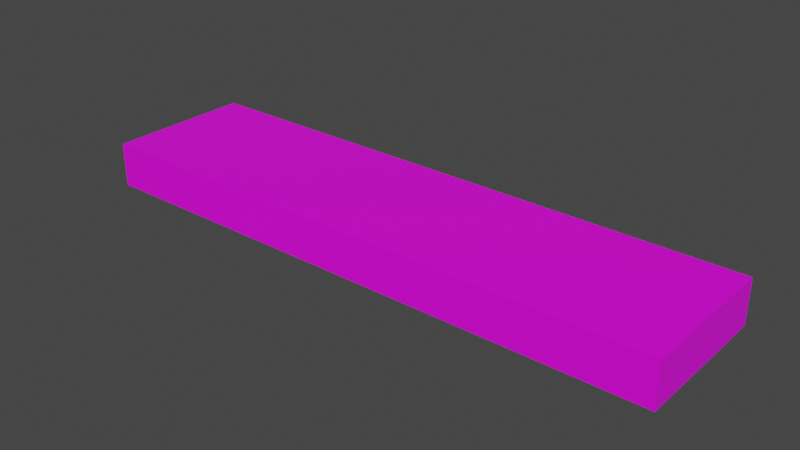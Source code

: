 # Source: Plank.blend  (saved by Blender 3.3.6; exported with 4.5.12 LTS)
import bpy
from mathutils import Matrix  # noqa: F401  (used for matrix-valued properties, if any)

bpy.ops.wm.read_factory_settings(use_empty=True)
scene = bpy.context.scene
scene.name = 'Scene'

# ---- collections
col_collection = bpy.data.collections.new('Collection'); scene.collection.children.link(col_collection)

# ---- images (referenced by path relative to the original .blend; pixels are not part of the script)
import os
ASSET_DIR = os.environ.get("B2B_ASSET_DIR", "")  # directory of the original .blend (textures are referenced by path, not embedded)
HERE = os.path.dirname(os.path.abspath(__file__))  # packed textures are extracted next to this script under _unpacked/

def load_image(name, relpath, width, height, colorspace="sRGB"):
    """Load a texture the original file referenced (path relative to the .blend, or extracted next to this script)."""
    p = next((c for c in (os.path.join(HERE, relpath), os.path.join(ASSET_DIR, relpath)) if relpath and os.path.exists(c)), "")
    if p:
        img = bpy.data.images.load(p, check_existing=True)
        img.name = name
    else:  # same state as the original file: an image datablock whose file is absent (Cycles renders it pink)
        img = bpy.data.images.new(name, width, height)
        img.source = "FILE"
        img.filepath = "//" + (relpath or name)
    img.colorspace_settings.name = colorspace
    return img
img_blender_palette_png_001 = load_image('Blender Palette.png.001', 'Blender Palette.png', 1024, 1024, 'sRGB')

# ---- materials (node trees are filled in below, after node groups)
mat_material = bpy.data.materials.new('Material')
mat_material.use_transparent_shadow = False

# ---- material node trees
mat_material.use_nodes = True; mat_material.node_tree.nodes.clear()
_N = mat_material.node_tree.nodes; _L = mat_material.node_tree.links
n0 = _N.new('ShaderNodeBsdfPrincipled'); n0.name = 'Principled BSDF'; n0.location = (10, 300)
n0.distribution = 'GGX'
n0.subsurface_method = 'RANDOM_WALK_SKIN'
n0.inputs[3].default_value = 1.45
n0.inputs[27].default_value = (0.0, 0.0, 0.0, 1.0)
n0.inputs[28].default_value = 1.0
n1 = _N.new('ShaderNodeOutputMaterial'); n1.name = 'Material Output'; n1.location = (300, 300)
n2 = _N.new('ShaderNodeTexImage'); n2.name = 'Image Texture'; n2.location = (-330, 212)
n2.image = img_blender_palette_png_001
n2.interpolation = 'Closest'
_L.new(n0.outputs[0], n1.inputs[0])
_L.new(n2.outputs[0], n0.inputs[0])
n1.is_active_output = True

# ---- world
world_world = bpy.data.worlds.new('World'); scene.world = world_world
world_world.use_nodes = True; world_world.node_tree.nodes.clear()
_N = world_world.node_tree.nodes; _L = world_world.node_tree.links
n0 = _N.new('ShaderNodeOutputWorld'); n0.name = 'World Output'; n0.location = (300, 300)
n1 = _N.new('ShaderNodeBackground'); n1.name = 'Background'; n1.location = (10, 300)
n1.inputs[0].default_value = (0.05088, 0.05088, 0.05088, 1.0)
_L.new(n1.outputs[0], n0.inputs[0])
n0.is_active_output = True
world_world.color = (0.05088, 0.05088, 0.05088)
world_world.use_sun_shadow = False
world_world.sun_shadow_jitter_overblur = 0.0

# ---- meshes
me_cube = bpy.data.meshes.new('Cube')
me_cube.from_pydata([(-1.0, -0.25, -0.075), (-1.0, -0.25, 0.075), (-1.0, 0.25, -0.075), (-1.0, 0.25, 0.075), (1.0, -0.25, -0.075), (1.0, -0.25, 0.075), (1.0, 0.25, -0.075), (1.0, 0.25, 0.075)], [], [(0, 1, 3, 2), (2, 3, 7, 6), (6, 7, 5, 4), (4, 5, 1, 0), (2, 6, 4, 0), (7, 3, 1, 5)])
_uv = me_cube.uv_layers.new(name='UVMap')
_uv.uv.foreach_set('vector', [0.6889, 0.5331, 0.7018, 0.5331, 0.7018, 0.546, 0.6889, 0.546, 0.6889, 0.546, 0.7018, 0.546, 0.7018, 0.5589, 0.6889, 0.5589, 0.6889, 0.5589, 0.7018, 0.5589, 0.7018, 0.5718, 0.6889, 0.5718, 0.6889, 0.5718, 0.7018, 0.5718, 0.7018, 0.5847, 0.6889, 0.5847, 0.676, 0.5589, 0.6889, 0.5589, 0.6889, 0.5718, 0.676, 0.5718, 0.7018, 0.5589, 0.7147, 0.5589, 0.7147, 0.5718, 0.7018, 0.5718])
me_cube.materials.append(mat_material)
me_cube.update()

# ---- objects
ob_plank = bpy.data.objects.new('Plank', me_cube)

# ---- transforms, parenting, visibility, modifiers, constraints
ob_plank.location = (0.0, 0.0, 0.0)

# ---- collection membership
col_collection.objects.link(ob_plank)

# ---- scene / render settings (as saved in the file)
scene.frame_start = 0; scene.frame_end = 100; scene.frame_set(57)
scene.render.engine = 'BLENDER_EEVEE_NEXT'
scene.render.fps = 30
scene.cycles.use_denoising = False
scene.cycles.sampling_pattern = 'TABULATED_SOBOL'
scene.cycles.use_light_tree = False
scene.view_settings.view_transform = 'Filmic'
bpy.context.view_layer.update()

# ---- added for rendering (the .blend has no active camera and no usable light): camera, sun
cam_auto = bpy.data.cameras.new('AutoCamera')
cam_auto.lens = 50.0
cam_auto.sensor_width = 36.0
cam_auto.clip_end = 1000.0
ob_auto_camera = bpy.data.objects.new('AutoCamera', cam_auto)
scene.collection.objects.link(ob_auto_camera)
ob_auto_camera.location = (1.91244, -2.29493, 1.52995)
ob_auto_camera.rotation_euler = (1.09748, -7.21219e-08, 0.694738)
scene.camera = ob_auto_camera
light_auto_sun = bpy.data.lights.new('AutoSun', 'SUN')
light_auto_sun.energy = 3.0
light_auto_sun.angle = 0.0523599
ob_auto_sun = bpy.data.objects.new('AutoSun', light_auto_sun)
scene.collection.objects.link(ob_auto_sun)
ob_auto_sun.rotation_euler = (0.872665, 0.174533, 0.523599)
bpy.context.view_layer.update()
